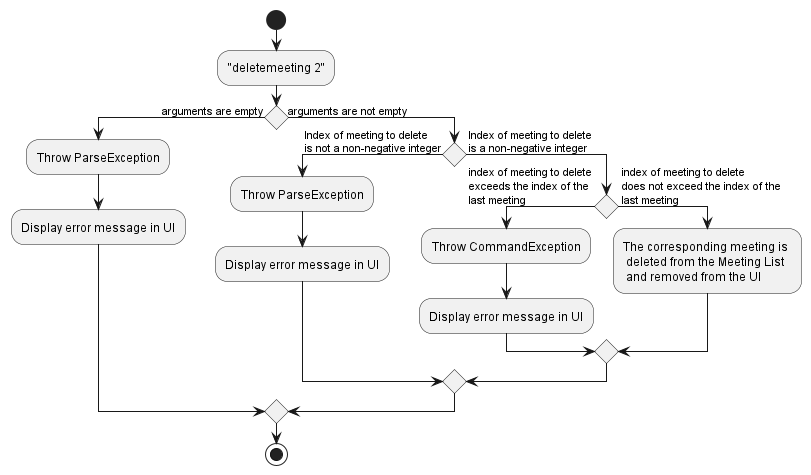

The diagram above was rendered by PlantUML. Its source (embedded in the PNG):
@startuml
'https://plantuml.com/activity-diagram-beta

start
:"deletemeeting 2";

if () then (arguments are empty)
    :Throw ParseException;
    :Display error message in UI;
else (arguments are not empty)
    if () then ( Index of meeting to delete \n is not a non-negative integer)
        :Throw ParseException;
        :Display error message in UI;
    else ( Index of meeting to delete \n is a non-negative integer)
        if () then ( index of meeting to delete \n exceeds the index of the \n last meeting)
            :Throw CommandException;
            :Display error message in UI;
        else ( index of meeting to delete \n does not exceed the index of the \n last meeting)
            :The corresponding meeting is \n deleted from the Meeting List \n and removed from the UI;
        endif
    endif
endif

stop

@enduml